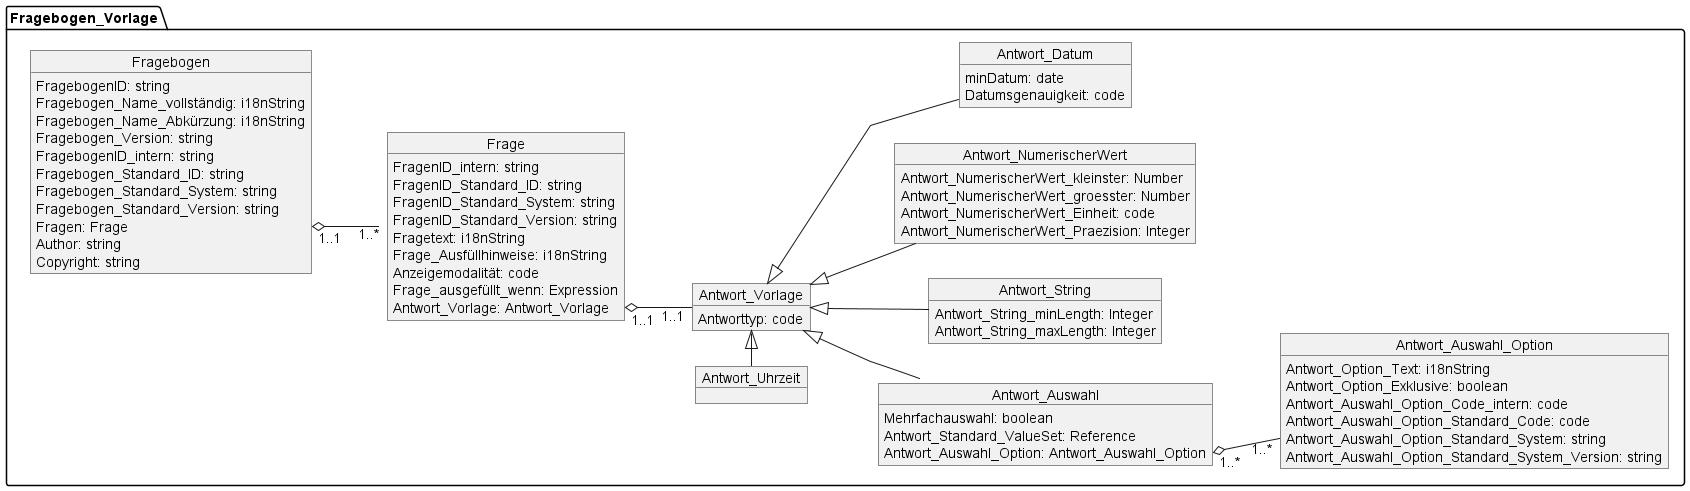

The diagram above was rendered by PlantUML. Its source (embedded in the PNG):
@startuml MII_PRO_Fragebögen
skinparam linetype ortho
skinparam linetype polyline
left to right direction



package Fragebogen_Vorlage {
    object Fragebogen {
        FragebogenID: string
        Fragebogen_Name_vollständig: i18nString
        Fragebogen_Name_Abkürzung: i18nString
        Fragebogen_Version: string
        FragebogenID_intern: string
        Fragebogen_Standard_ID: string
        Fragebogen_Standard_System: string
        Fragebogen_Standard_Version: string
        Fragen: Frage
        Author: string

        Copyright: string


    }
    object Frage{

        FragenID_intern: string
        FragenID_Standard_ID: string
        FragenID_Standard_System: string
        FragenID_Standard_Version: string
        Fragetext: i18nString
        Frage_Ausfüllhinweise: i18nString
        Anzeigemodalität: code
        Frage_ausgefüllt_wenn: Expression
        Antwort_Vorlage: Antwort_Vorlage

    }



    Fragebogen::Frage "1..1" o-down- "1..*" Frage

    object Antwort_Vorlage {
        Antworttyp: code
    }
    Frage::Antwort_Vorlage "1..1"  o-down- "1..1" Antwort_Vorlage

    object Antwort_Auswahl {
        Mehrfachauswahl: boolean
        Antwort_Standard_ValueSet: Reference
        Antwort_Auswahl_Option: Antwort_Auswahl_Option
    }

    object Antwort_String {
        Antwort_String_minLength: Integer
        Antwort_String_maxLength: Integer
    }
    Antwort_Vorlage <|-down- Antwort_String


    object Antwort_NumerischerWert {
        Antwort_NumerischerWert_kleinster: Number
        Antwort_NumerischerWert_groesster: Number
        Antwort_NumerischerWert_Einheit: code
        Antwort_NumerischerWert_Praezision: Integer

    }
    Antwort_Vorlage <|-down- Antwort_NumerischerWert



    object Antwort_Datum {
        minDatum: date
        Datumsgenauigkeit: code
    }
    object Antwort_Uhrzeit {
        }
    Antwort_Vorlage <|-down- Antwort_Datum

    object Antwort_Auswahl_Option {
        Antwort_Option_Text: i18nString
        Antwort_Option_Exklusive: boolean
        Antwort_Auswahl_Option_Code_intern: code
        Antwort_Auswahl_Option_Standard_Code: code
        Antwort_Auswahl_Option_Standard_System: string
        Antwort_Auswahl_Option_Standard_System_Version: string

    }

    Antwort_Vorlage  <|-down-  Antwort_Auswahl
    Antwort_Auswahl::Antwort_Auswahl_Option "1..*" o-down- "1..*" Antwort_Auswahl_Option
    Antwort_Vorlage <|-left- Antwort_Uhrzeit


}

@enduml